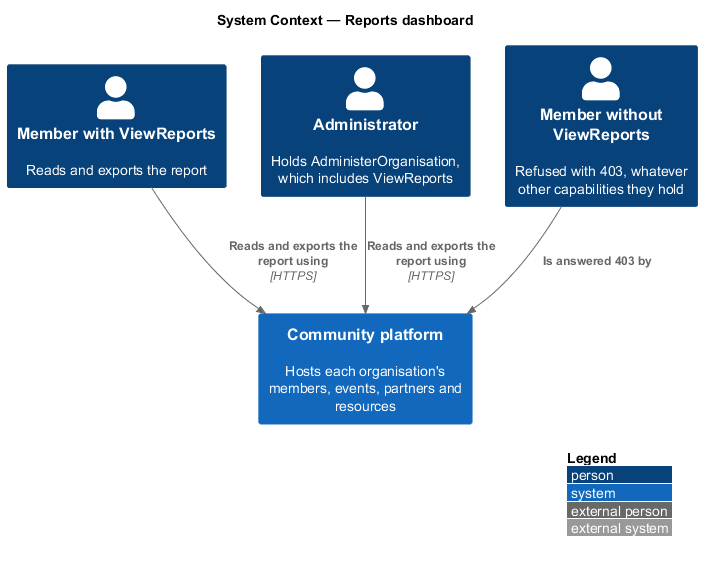

The diagram above was rendered by PlantUML. Its source (embedded in the PNG):
@startuml
!include <C4/C4_Context>
LAYOUT_WITH_LEGEND()
title System Context — Reports dashboard
Person(staff, "Member with ViewReports", "Reads and exports the report")
Person(admin, "Administrator", "Holds AdministerOrganisation, which includes ViewReports")
Person(lead, "Member without ViewReports", "Refused with 403, whatever other capabilities they hold")
System(community, "Community platform", "Hosts each organisation's members, events, partners and resources")
Rel(staff, community, "Reads and exports the report using", "HTTPS")
Rel(admin, community, "Reads and exports the report using", "HTTPS")
Rel(lead, community, "Is answered 403 by")
@enduml